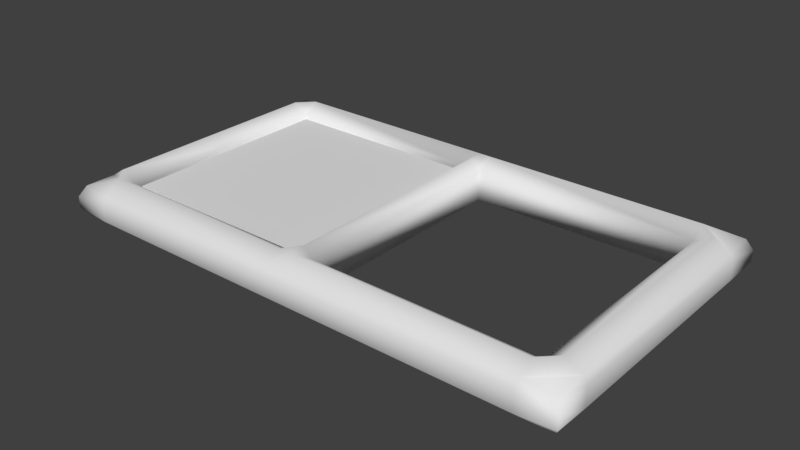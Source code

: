 # Source: PlatformAngle.blend  (saved by Blender 2.78.0; exported with 4.5.12 LTS)
import bpy
from mathutils import Matrix  # noqa: F401  (used for matrix-valued properties, if any)

bpy.ops.wm.read_factory_settings(use_empty=True)
scene = bpy.context.scene
scene.name = 'Scene'

# ---- collections
col_collection_1 = bpy.data.collections.new('Collection 1'); scene.collection.children.link(col_collection_1)

# ---- world
world_world = bpy.data.worlds.new('World'); scene.world = world_world
world_world.color = (0.05088, 0.05088, 0.05088)
world_world.use_sun_shadow = False
world_world.sun_shadow_jitter_overblur = 0.0
world_world.cycles.sampling_method = 'MANUAL'

# ---- meshes
me_cube_002 = bpy.data.meshes.new('Cube.002')
me_cube_002.from_pydata([(-0.09653, -1.0, -0.1137), (-0.09653, -1.0, 0.1137), (-0.09653, 1.0, -0.1137), (-0.09653, 1.0, 0.1137), (0.09653, -1.0, -0.1137), (0.09653, -1.0, 0.1137), (0.09653, 1.0, -0.1137), (0.09653, 1.0, 0.1137), (-0.09653, -1.271, -0.1137), (-0.09653, -1.271, 0.1137), (-0.09653, 1.271, 0.1137), (-0.09653, 1.271, -0.1137), (0.09653, 1.271, -0.1137), (0.09653, 1.271, 0.1137), (0.09653, -1.271, 0.1137), (0.09653, -1.271, -0.1137), (2.041, 1.0, 0.1137), (2.041, 1.0, -0.1137), (2.041, -1.0, 0.1137), (2.041, -1.0, -0.1137), (2.041, 1.271, 0.1137), (2.041, 1.271, -0.1137), (2.041, -1.271, 0.1137), (2.041, -1.271, -0.1137), (2.323, 1.0, 0.1137), (2.323, 1.0, -0.1137), (2.323, -1.0, 0.1137), (2.323, -1.0, -0.1137), (2.323, 1.271, 0.1137), (2.323, 1.271, -0.1137), (2.323, -1.271, 0.1137), (2.323, -1.271, -0.1137), (-1.915, -1.0, -0.1137), (-1.915, -1.0, 0.1137), (-1.915, 1.0, 0.1137), (-1.915, 1.0, -0.1137), (-1.915, -1.271, -0.1137), (-1.915, -1.271, 0.1137), (-1.915, 1.271, 0.1137), (-1.915, 1.271, -0.1137), (-2.177, -1.0, -0.1137), (-2.177, -1.0, 0.1137), (-2.177, 1.0, 0.1137), (-2.177, 1.0, -0.1137), (-2.177, -1.271, -0.1137), (-2.177, -1.271, 0.1137), (-2.177, 1.271, 0.1137), (-2.177, 1.271, -0.1137), (-0.09653, -1.321, 0.06952), (-0.09653, 1.297, 0.06952), (0.09653, 1.297, 0.06952), (0.09653, -1.321, 0.06952), (2.041, 1.297, 0.06952), (2.041, -1.321, 0.06952), (2.354, 1.0, 0.06952), (2.354, -1.0, 0.06952), (2.373, 1.308, 0.03778), (2.373, -1.332, 0.03778), (-1.915, -1.321, 0.06952), (-1.915, 1.297, 0.06952), (-2.202, -1.0, 0.06952), (-2.202, 1.0, 0.06952), (-2.22, -1.332, 0.03778), (-2.22, 1.308, 0.03778), (-0.09653, 1.297, -0.07912), (0.09653, 1.297, -0.07912), (0.09653, -1.321, -0.07912), (2.041, 1.297, -0.07912), (2.041, -1.321, -0.07912), (2.354, 1.0, -0.07912), (2.354, -1.0, -0.07912), (2.373, 1.308, -0.04738), (2.373, -1.332, -0.04738), (-1.915, 1.297, -0.07912), (-2.202, 1.0, -0.07912), (-2.22, 1.308, -0.04738), (-0.09653, -1.321, -0.07912), (-1.915, -1.321, -0.07912), (-2.202, -1.0, -0.07912), (-2.22, -1.332, -0.04738), (0.0, 1.0, -0.156), (0.0, 1.0, 0.1859), (0.0, -1.0, -0.156), (0.0, -1.0, 0.1859), (0.0, 1.271, -0.1137), (0.0, 1.271, 0.1137), (0.0, -1.271, -0.1137), (0.0, -1.271, 0.1137), (-0.09653, 1.136, 0.1859), (-0.09653, 1.136, -0.156), (-0.09653, -1.136, -0.156), (-0.09653, -1.136, 0.1859), (0.09653, -1.136, -0.156), (0.09653, 1.136, -0.156), (0.09653, 1.136, 0.1859), (0.09653, -1.136, 0.1859), (2.041, -1.136, -0.156), (2.041, 1.136, -0.156), (2.041, 1.136, 0.1859), (2.041, -1.136, 0.1859), (2.182, 1.0, 0.1859), (2.182, -1.0, -0.156), (2.182, 1.0, -0.156), (2.182, -1.0, 0.1859), (-1.915, 1.136, 0.1859), (-1.915, 1.136, -0.156), (-1.915, -1.136, -0.156), (-1.915, -1.136, 0.1859), (-2.046, -1.0, -0.156), (-2.046, 1.0, 0.1859), (-2.046, -1.0, 0.1859), (-2.046, 1.0, -0.156), (-1.915, 0.0, 0.1137), (-2.177, 0.0, 0.1137), (-2.046, 0.0, 0.1859), (0.0, 1.136, 0.1859), (0.0, -1.136, 0.1859), (0.0, 1.136, -0.156), (0.0, -1.136, -0.156)], [], [(0, 1, 3, 2), (90, 8, 36, 106), (6, 7, 5, 4), (64, 11, 39, 73), (80, 6, 4, 82), (81, 3, 1, 83), (49, 10, 85, 13, 50), (51, 14, 87, 9, 48), (118, 92, 15, 86), (7, 6, 17, 16), (117, 89, 11, 84), (116, 91, 9, 87), (93, 12, 21, 97), (115, 94, 13, 85), (96, 19, 101), (98, 16, 100), (66, 15, 23, 68), (94, 7, 16, 98), (92, 4, 19, 96), (4, 5, 18, 19), (95, 14, 22, 99), (50, 13, 20, 52), (69, 25, 29, 71), (55, 26, 30, 57), (52, 20, 28, 56), (99, 22, 30, 26, 103), (97, 21, 29, 25, 102), (68, 23, 31, 72), (100, 103, 26, 24), (17, 19, 18, 16), (54, 24, 26, 55), (101, 19, 17, 102), (104, 38, 46, 42, 109), (106, 36, 44, 40, 108), (88, 10, 38, 104), (2, 3, 34, 35), (91, 1, 33, 107), (1, 0, 32, 33), (48, 9, 37, 58), (89, 2, 35, 105), (78, 40, 44, 79), (61, 42, 46, 63), (58, 37, 45, 62), (32, 35, 34, 112, 33), (107, 33, 110), (105, 35, 111), (73, 39, 47, 75), (108, 111, 35, 32), (114, 113, 41, 110), (60, 41, 113, 42, 61), (78, 60, 61, 74), (38, 59, 63, 46), (77, 58, 62, 79), (74, 61, 63, 75), (41, 60, 62, 45), (76, 48, 58, 77), (69, 54, 55, 70), (22, 53, 57, 30), (67, 52, 56, 71), (70, 55, 57, 72), (24, 54, 56, 28), (65, 50, 52, 67), (14, 51, 53, 22), (66, 51, 48, 76), (64, 49, 50, 65), (10, 49, 59, 38), (11, 64, 65, 12, 84), (15, 66, 76, 8, 86), (12, 65, 67, 21), (27, 70, 72, 31), (21, 67, 71, 29), (25, 69, 70, 27), (8, 76, 77, 36), (43, 74, 75, 47), (36, 77, 79, 44), (40, 78, 74, 43), (59, 73, 75, 63), (60, 78, 79, 62), (53, 68, 72, 57), (54, 69, 71, 56), (51, 66, 68, 53), (49, 64, 73, 59), (112, 114, 110, 33), (34, 109, 114, 112), (109, 42, 113, 114), (40, 43, 111, 108), (39, 105, 111, 43, 47), (37, 107, 110, 41, 45), (11, 89, 105, 39), (9, 91, 107, 37), (3, 88, 104, 34), (32, 106, 108), (34, 104, 109), (27, 101, 102, 25), (16, 18, 103, 100), (17, 97, 102), (18, 99, 103), (5, 95, 99, 18), (15, 92, 96, 23), (13, 94, 98, 20), (20, 98, 100, 24, 28), (23, 96, 101, 27, 31), (88, 115, 85, 10), (3, 81, 115, 88), (81, 7, 94, 115), (6, 93, 97, 17), (95, 116, 87, 14), (5, 83, 116, 95), (83, 1, 91, 116), (93, 117, 84, 12), (6, 80, 117, 93), (80, 2, 89, 117), (90, 118, 86, 8), (0, 82, 118, 90), (82, 4, 92, 118), (7, 81, 83, 5), (2, 80, 82, 0), (0, 90, 106, 32)])
me_cube_002.polygons.foreach_set('use_smooth', [True] * 118)
_ca = me_cube_002.color_attributes.new('Col', 'BYTE_COLOR', 'CORNER')
_ca.data.foreach_set('color', [1.0, 0.04519, 0.006995, 1.0, 1.0, 0.04519, 0.006995, 1.0, 1.0, 0.04519, 0.006995, 1.0, 1.0, 0.04667, 0.007499, 1.0, 1.0, 0.04519, 0.006995, 1.0, 1.0, 0.04519, 0.006995, 1.0, 1.0, 0.04519, 0.006995, 1.0, 1.0, 0.04519, 0.006995, 1.0, 1.0, 0.04519, 0.006995, 1.0, 1.0, 0.04519, 0.006995, 1.0, 1.0, 0.04519, 0.006995, 1.0, 1.0, 0.04519, 0.006995, 1.0, 1.0, 0.04519, 0.006995, 1.0, 1.0, 0.04519, 0.006995, 1.0, 1.0, 0.04519, 0.006995, 1.0, 1.0, 0.04519, 0.006995, 1.0, 1.0, 0.04519, 0.006995, 1.0, 1.0, 0.04519, 0.006995, 1.0, 1.0, 0.04519, 0.006995, 1.0, 1.0, 0.04519, 0.006995, 1.0, 1.0, 0.04519, 0.006995, 1.0, 1.0, 0.04519, 0.006995, 1.0, 1.0, 0.04519, 0.006995, 1.0, 1.0, 0.04519, 0.006995, 1.0, 1.0, 0.04519, 0.006995, 1.0, 1.0, 0.04519, 0.006995, 1.0, 1.0, 0.04519, 0.006995, 1.0, 1.0, 0.04519, 0.006995, 1.0, 1.0, 0.04519, 0.006995, 1.0, 1.0, 0.04519, 0.006995, 1.0, 1.0, 0.04519, 0.006995, 1.0, 1.0, 0.04519, 0.006995, 1.0, 1.0, 0.04519, 0.006995, 1.0, 1.0, 0.04519, 0.006995, 1.0, 1.0, 0.04519, 0.006995, 1.0, 1.0, 0.04519, 0.006995, 1.0, 1.0, 0.04519, 0.006995, 1.0, 1.0, 0.04519, 0.006995, 1.0, 1.0, 0.04519, 0.006995, 1.0, 1.0, 0.04519, 0.006995, 1.0, 1.0, 0.04519, 0.006995, 1.0, 1.0, 0.04519, 0.006995, 1.0, 1.0, 0.04519, 0.006995, 1.0, 1.0, 0.04519, 0.006995, 1.0, 1.0, 0.04519, 0.006995, 1.0, 1.0, 0.04519, 0.006995, 1.0, 1.0, 0.04519, 0.006995, 1.0, 1.0, 0.04519, 0.006995, 1.0, 1.0, 0.04519, 0.006995, 1.0, 1.0, 0.04519, 0.006995, 1.0, 1.0, 0.04519, 0.006995, 1.0, 1.0, 0.04519, 0.006995, 1.0, 1.0, 0.04519, 0.006995, 1.0, 1.0, 0.04519, 0.006995, 1.0, 1.0, 0.04519, 0.006995, 1.0, 1.0, 0.04519, 0.006995, 1.0, 1.0, 0.04519, 0.006995, 1.0, 1.0, 0.04519, 0.006995, 1.0, 1.0, 0.04519, 0.006995, 1.0, 1.0, 0.04519, 0.006995, 1.0, 1.0, 0.04519, 0.006995, 1.0, 1.0, 0.04519, 0.006995, 1.0, 1.0, 0.04519, 0.006995, 1.0, 1.0, 0.04519, 0.006995, 1.0, 1.0, 0.04519, 0.006995, 1.0, 1.0, 0.04519, 0.006995, 1.0, 1.0, 0.04519, 0.006995, 1.0, 1.0, 0.04519, 0.006995, 1.0, 1.0, 0.04519, 0.006995, 1.0, 1.0, 0.04519, 0.006995, 1.0, 1.0, 0.04519, 0.006995, 1.0, 1.0, 0.04519, 0.006995, 1.0, 1.0, 0.04519, 0.006995, 1.0, 1.0, 0.04519, 0.006995, 1.0, 1.0, 0.04519, 0.006995, 1.0, 1.0, 0.04519, 0.006995, 1.0, 1.0, 0.04519, 0.006995, 1.0, 1.0, 0.04519, 0.006995, 1.0, 1.0, 0.04519, 0.006995, 1.0, 1.0, 0.04519, 0.006995, 1.0, 1.0, 0.04519, 0.006995, 1.0, 1.0, 0.04519, 0.006995, 1.0, 1.0, 0.04519, 0.006995, 1.0, 1.0, 0.04519, 0.006995, 1.0, 1.0, 0.04519, 0.006995, 1.0, 1.0, 0.04519, 0.006995, 1.0, 1.0, 0.04519, 0.006995, 1.0, 1.0, 0.04519, 0.006995, 1.0, 1.0, 0.04519, 0.006995, 1.0, 1.0, 0.04519, 0.006995, 1.0, 1.0, 0.04519, 0.006995, 1.0, 1.0, 0.04519, 0.006995, 1.0, 1.0, 0.04519, 0.006995, 1.0, 1.0, 0.04519, 0.006995, 1.0, 1.0, 0.04519, 0.006995, 1.0, 1.0, 0.04519, 0.006995, 1.0, 1.0, 0.04519, 0.006995, 1.0, 1.0, 0.04519, 0.006995, 1.0, 1.0, 0.04519, 0.006995, 1.0, 1.0, 0.04519, 0.006995, 1.0, 1.0, 0.04519, 0.006995, 1.0, 1.0, 0.04519, 0.006995, 1.0, 1.0, 0.04519, 0.006995, 1.0, 1.0, 0.04519, 0.006995, 1.0, 1.0, 0.04519, 0.006995, 1.0, 1.0, 0.04519, 0.006995, 1.0, 1.0, 0.04519, 0.006995, 1.0, 1.0, 0.04519, 0.006995, 1.0, 1.0, 0.04519, 0.006995, 1.0, 1.0, 0.04519, 0.006995, 1.0, 1.0, 0.04519, 0.006995, 1.0, 1.0, 0.04519, 0.006995, 1.0, 1.0, 0.04519, 0.006995, 1.0, 1.0, 0.04519, 0.006995, 1.0, 1.0, 0.04519, 0.006995, 1.0, 1.0, 0.04519, 0.006995, 1.0, 1.0, 0.04519, 0.006995, 1.0, 1.0, 0.04519, 0.006995, 1.0, 1.0, 0.04519, 0.006995, 1.0, 1.0, 0.04519, 0.006995, 1.0, 1.0, 0.04519, 0.006995, 1.0, 1.0, 0.04519, 0.006995, 1.0, 1.0, 0.04519, 0.006995, 1.0, 1.0, 0.04519, 0.006995, 1.0, 1.0, 0.04519, 0.006995, 1.0, 1.0, 0.04519, 0.006995, 1.0, 1.0, 0.04519, 0.006995, 1.0, 1.0, 0.04519, 0.006995, 1.0, 1.0, 0.04519, 0.006995, 1.0, 1.0, 0.04519, 0.006995, 1.0, 1.0, 0.04519, 0.006995, 1.0, 1.0, 0.04519, 0.006995, 1.0, 1.0, 0.04519, 0.006995, 1.0, 1.0, 0.04519, 0.006995, 1.0, 1.0, 0.04519, 0.006995, 1.0, 1.0, 0.04519, 0.006995, 1.0, 1.0, 0.04519, 0.006995, 1.0, 1.0, 0.04519, 0.006995, 1.0, 1.0, 0.04519, 0.006995, 1.0, 1.0, 0.04519, 0.006995, 1.0, 1.0, 0.04519, 0.006995, 1.0, 1.0, 0.04519, 0.006995, 1.0, 1.0, 0.04519, 0.006995, 1.0, 1.0, 0.04519, 0.006995, 1.0, 1.0, 0.04519, 0.006995, 1.0, 1.0, 0.04971, 0.008568, 1.0, 1.0, 0.04519, 0.006995, 1.0, 1.0, 0.04519, 0.006995, 1.0, 1.0, 0.04519, 0.006995, 1.0, 1.0, 0.04519, 0.006995, 1.0, 1.0, 0.04519, 0.006995, 1.0, 1.0, 0.04519, 0.006995, 1.0, 1.0, 0.04519, 0.006995, 1.0, 1.0, 0.04519, 0.006995, 1.0, 1.0, 0.04519, 0.006995, 1.0, 1.0, 0.04519, 0.006995, 1.0, 1.0, 0.04519, 0.006995, 1.0, 1.0, 0.04519, 0.006995, 1.0, 1.0, 0.04519, 0.006995, 1.0, 1.0, 0.04519, 0.006995, 1.0, 1.0, 0.04519, 0.006995, 1.0, 1.0, 0.04519, 0.006995, 1.0, 1.0, 0.04519, 0.006995, 1.0, 1.0, 0.04519, 0.006995, 1.0, 1.0, 0.04519, 0.006995, 1.0, 1.0, 0.04519, 0.006995, 1.0, 1.0, 0.04519, 0.006995, 1.0, 1.0, 0.04519, 0.006995, 1.0, 1.0, 0.04519, 0.006995, 1.0, 1.0, 0.04519, 0.006995, 1.0, 1.0, 0.04519, 0.006995, 1.0, 1.0, 0.04519, 0.006995, 1.0, 1.0, 0.04519, 0.006995, 1.0, 1.0, 0.04519, 0.006995, 1.0, 1.0, 0.04519, 0.006995, 1.0, 1.0, 0.04519, 0.006995, 1.0, 1.0, 0.04519, 0.006995, 1.0, 1.0, 0.04519, 0.006995, 1.0, 1.0, 0.04519, 0.006995, 1.0, 1.0, 0.04519, 0.006995, 1.0, 1.0, 0.04519, 0.006995, 1.0, 1.0, 0.04519, 0.006995, 1.0, 1.0, 0.04519, 0.006995, 1.0, 1.0, 0.04519, 0.006995, 1.0, 1.0, 0.04519, 0.006995, 1.0, 1.0, 0.04519, 0.006995, 1.0, 1.0, 0.04519, 0.006995, 1.0, 1.0, 0.04519, 0.006995, 1.0, 1.0, 0.04519, 0.006995, 1.0, 1.0, 0.04519, 0.006995, 1.0, 1.0, 0.04519, 0.006995, 1.0, 1.0, 0.04519, 0.006995, 1.0, 1.0, 0.04519, 0.006995, 1.0, 1.0, 0.04519, 0.006995, 1.0, 1.0, 0.04519, 0.006995, 1.0, 1.0, 0.04519, 0.006995, 1.0, 1.0, 0.04519, 0.006995, 1.0, 1.0, 0.04519, 0.006995, 1.0, 1.0, 0.04519, 0.006995, 1.0, 1.0, 0.04519, 0.006995, 1.0, 1.0, 0.04519, 0.006995, 1.0, 1.0, 0.04519, 0.006995, 1.0, 1.0, 0.04519, 0.006995, 1.0, 1.0, 0.04519, 0.006995, 1.0, 1.0, 0.04519, 0.006995, 1.0, 1.0, 0.04519, 0.006995, 1.0, 1.0, 0.04519, 0.006995, 1.0, 1.0, 0.04519, 0.006995, 1.0, 1.0, 0.04519, 0.006995, 1.0, 1.0, 0.04519, 0.006995, 1.0, 1.0, 0.04519, 0.006995, 1.0, 1.0, 0.04519, 0.006995, 1.0, 1.0, 0.04519, 0.006995, 1.0, 1.0, 0.04519, 0.006995, 1.0, 1.0, 0.04519, 0.006995, 1.0, 1.0, 0.04667, 0.007499, 1.0, 1.0, 0.04519, 0.006995, 1.0, 1.0, 0.04519, 0.006995, 1.0, 1.0, 0.04519, 0.006995, 1.0, 1.0, 0.04519, 0.006995, 1.0, 1.0, 0.04519, 0.006995, 1.0, 1.0, 0.04519, 0.006995, 1.0, 1.0, 0.04519, 0.006995, 1.0, 1.0, 0.04519, 0.006995, 1.0, 1.0, 0.04519, 0.006995, 1.0, 1.0, 0.04519, 0.006995, 1.0, 1.0, 0.04519, 0.006995, 1.0, 1.0, 0.04519, 0.006995, 1.0, 1.0, 0.04519, 0.006995, 1.0, 1.0, 0.04519, 0.006995, 1.0, 1.0, 0.04519, 0.006995, 1.0, 1.0, 0.04519, 0.006995, 1.0, 1.0, 0.04519, 0.006995, 1.0, 1.0, 0.04519, 0.006995, 1.0, 1.0, 0.04519, 0.006995, 1.0, 1.0, 0.04519, 0.006995, 1.0, 1.0, 0.04519, 0.006995, 1.0, 1.0, 0.04519, 0.006995, 1.0, 1.0, 0.04519, 0.006995, 1.0, 1.0, 0.04519, 0.006995, 1.0, 1.0, 0.04519, 0.006995, 1.0, 1.0, 0.04519, 0.006995, 1.0, 1.0, 0.04519, 0.006995, 1.0, 1.0, 0.04519, 0.006995, 1.0, 1.0, 0.04519, 0.006995, 1.0, 1.0, 0.04519, 0.006995, 1.0, 1.0, 0.04519, 0.006995, 1.0, 1.0, 0.04519, 0.006995, 1.0, 1.0, 0.04519, 0.006995, 1.0, 1.0, 0.04519, 0.006995, 1.0, 1.0, 0.04519, 0.006995, 1.0, 1.0, 0.04519, 0.006995, 1.0, 1.0, 0.04519, 0.006995, 1.0, 1.0, 0.04519, 0.006995, 1.0, 1.0, 0.04519, 0.006995, 1.0, 1.0, 0.04519, 0.006995, 1.0, 1.0, 0.04519, 0.006995, 1.0, 1.0, 0.04519, 0.006995, 1.0, 1.0, 0.04519, 0.006995, 1.0, 1.0, 0.04519, 0.006995, 1.0, 1.0, 0.04519, 0.006995, 1.0, 1.0, 0.04519, 0.006995, 1.0, 1.0, 0.04519, 0.006995, 1.0, 1.0, 0.04519, 0.006995, 1.0, 1.0, 0.04519, 0.006995, 1.0, 1.0, 0.04519, 0.006995, 1.0, 1.0, 0.04519, 0.006995, 1.0, 1.0, 0.04519, 0.006995, 1.0, 1.0, 0.04519, 0.006995, 1.0, 1.0, 0.04519, 0.006995, 1.0, 1.0, 0.04519, 0.006995, 1.0, 1.0, 0.04519, 0.006995, 1.0, 1.0, 0.04519, 0.006995, 1.0, 1.0, 0.04519, 0.006995, 1.0, 1.0, 0.04519, 0.006995, 1.0, 1.0, 0.04519, 0.006995, 1.0, 1.0, 0.04519, 0.006995, 1.0, 1.0, 0.04519, 0.006995, 1.0, 1.0, 0.04519, 0.006995, 1.0, 1.0, 0.04519, 0.006995, 1.0, 1.0, 0.04519, 0.006995, 1.0, 1.0, 0.04519, 0.006995, 1.0, 1.0, 0.04519, 0.006995, 1.0, 1.0, 0.04519, 0.006995, 1.0, 1.0, 0.04519, 0.006995, 1.0, 1.0, 0.04519, 0.006995, 1.0, 1.0, 0.04519, 0.006995, 1.0, 1.0, 0.04519, 0.006995, 1.0, 1.0, 0.04519, 0.006995, 1.0, 1.0, 0.04519, 0.006995, 1.0, 1.0, 0.04519, 0.006995, 1.0, 1.0, 0.04519, 0.006995, 1.0, 1.0, 0.04519, 0.006995, 1.0, 1.0, 0.04519, 0.006995, 1.0, 1.0, 0.04519, 0.006995, 1.0, 1.0, 0.04519, 0.006995, 1.0, 1.0, 0.04519, 0.006995, 1.0, 1.0, 0.04519, 0.006995, 1.0, 1.0, 0.04519, 0.006995, 1.0, 1.0, 0.04519, 0.006995, 1.0, 1.0, 0.04519, 0.006995, 1.0, 1.0, 0.04519, 0.006995, 1.0, 1.0, 0.04519, 0.006995, 1.0, 1.0, 0.04519, 0.006995, 1.0, 1.0, 0.04519, 0.006995, 1.0, 1.0, 0.04519, 0.006995, 1.0, 1.0, 0.04519, 0.006995, 1.0, 1.0, 0.04519, 0.006995, 1.0, 1.0, 0.04519, 0.006995, 1.0, 1.0, 0.04519, 0.006995, 1.0, 1.0, 0.04519, 0.006995, 1.0, 1.0, 0.04519, 0.006995, 1.0, 1.0, 0.04519, 0.006995, 1.0, 1.0, 0.04519, 0.006995, 1.0, 1.0, 0.04519, 0.006995, 1.0, 1.0, 0.04519, 0.006995, 1.0, 1.0, 0.04519, 0.006995, 1.0, 1.0, 0.04519, 0.006995, 1.0, 1.0, 0.04519, 0.006995, 1.0, 1.0, 0.04519, 0.006995, 1.0, 1.0, 0.04519, 0.006995, 1.0, 1.0, 0.04519, 0.006995, 1.0, 1.0, 0.04519, 0.006995, 1.0, 1.0, 0.04519, 0.006995, 1.0, 1.0, 0.04519, 0.006995, 1.0, 1.0, 0.04519, 0.006995, 1.0, 1.0, 0.04519, 0.006995, 1.0, 1.0, 0.04519, 0.006995, 1.0, 1.0, 0.04519, 0.006995, 1.0, 1.0, 0.04519, 0.006995, 1.0, 1.0, 0.04519, 0.006995, 1.0, 1.0, 0.04519, 0.006995, 1.0, 1.0, 0.04519, 0.006995, 1.0, 1.0, 0.04519, 0.006995, 1.0, 1.0, 0.04519, 0.006995, 1.0, 1.0, 0.04519, 0.006995, 1.0, 1.0, 0.04519, 0.006995, 1.0, 1.0, 0.04519, 0.006995, 1.0, 1.0, 0.04519, 0.006995, 1.0, 1.0, 0.04519, 0.006995, 1.0, 1.0, 0.04519, 0.006995, 1.0, 1.0, 0.04519, 0.006995, 1.0, 1.0, 0.04519, 0.006995, 1.0, 1.0, 0.04519, 0.006995, 1.0, 1.0, 0.04519, 0.006995, 1.0, 1.0, 0.04519, 0.006995, 1.0, 1.0, 0.04519, 0.006995, 1.0, 1.0, 0.04519, 0.006995, 1.0, 1.0, 0.04519, 0.006995, 1.0, 1.0, 0.04519, 0.006995, 1.0, 1.0, 0.04519, 0.006995, 1.0, 1.0, 0.04519, 0.006995, 1.0, 1.0, 0.04519, 0.006995, 1.0, 1.0, 0.04519, 0.006995, 1.0, 1.0, 0.04519, 0.006995, 1.0, 1.0, 0.04519, 0.006995, 1.0, 1.0, 0.04519, 0.006995, 1.0, 1.0, 0.04519, 0.006995, 1.0, 1.0, 0.04519, 0.006995, 1.0, 1.0, 0.04519, 0.006995, 1.0, 1.0, 0.04519, 0.006995, 1.0, 1.0, 0.04519, 0.006995, 1.0, 1.0, 0.04519, 0.006995, 1.0, 1.0, 0.04519, 0.006995, 1.0, 1.0, 0.04519, 0.006995, 1.0, 1.0, 0.04519, 0.006995, 1.0, 1.0, 0.04519, 0.006995, 1.0, 1.0, 0.04519, 0.006995, 1.0, 1.0, 0.04519, 0.006995, 1.0, 1.0, 0.04519, 0.006995, 1.0, 1.0, 0.04519, 0.006995, 1.0, 1.0, 0.04519, 0.006995, 1.0, 1.0, 0.04519, 0.006995, 1.0, 1.0, 0.04519, 0.006995, 1.0, 1.0, 0.04519, 0.006995, 1.0, 1.0, 0.04519, 0.006995, 1.0, 1.0, 0.04519, 0.006995, 1.0, 1.0, 0.04519, 0.006995, 1.0, 1.0, 0.04519, 0.006995, 1.0, 1.0, 0.04519, 0.006995, 1.0, 1.0, 0.04519, 0.006995, 1.0, 1.0, 0.04519, 0.006995, 1.0, 1.0, 0.04519, 0.006995, 1.0, 1.0, 0.04519, 0.006995, 1.0, 1.0, 0.04519, 0.006995, 1.0, 1.0, 0.04519, 0.006995, 1.0, 1.0, 0.04519, 0.006995, 1.0, 1.0, 0.04519, 0.006995, 1.0, 1.0, 0.04519, 0.006995, 1.0, 1.0, 0.04519, 0.006995, 1.0, 1.0, 0.04519, 0.006995, 1.0, 1.0, 0.04519, 0.006995, 1.0, 1.0, 0.04519, 0.006995, 1.0, 1.0, 0.04519, 0.006995, 1.0, 1.0, 0.04519, 0.006995, 1.0, 1.0, 0.04519, 0.006995, 1.0, 1.0, 0.04519, 0.006995, 1.0, 1.0, 0.04519, 0.006995, 1.0, 1.0, 0.04519, 0.006995, 1.0, 1.0, 0.04519, 0.006995, 1.0, 1.0, 0.04519, 0.006995, 1.0, 1.0, 0.04519, 0.006995, 1.0, 1.0, 0.04519, 0.006995, 1.0, 1.0, 0.04519, 0.006995, 1.0, 1.0, 0.04519, 0.006995, 1.0, 1.0, 0.04519, 0.006995, 1.0, 1.0, 0.04519, 0.006995, 1.0, 1.0, 0.04519, 0.006995, 1.0, 1.0, 0.04519, 0.006995, 1.0, 1.0, 0.04519, 0.006995, 1.0, 1.0, 0.04519, 0.006995, 1.0, 1.0, 0.04519, 0.006995, 1.0, 1.0, 0.04519, 0.006995, 1.0, 1.0, 0.04519, 0.006995, 1.0, 1.0, 0.04519, 0.006995, 1.0, 1.0, 0.04519, 0.006995, 1.0, 1.0, 0.04519, 0.006995, 1.0, 1.0, 0.04519, 0.006995, 1.0, 1.0, 0.04519, 0.006995, 1.0, 1.0, 0.04519, 0.006995, 1.0, 1.0, 0.04519, 0.006995, 1.0, 1.0, 0.04519, 0.006995, 1.0, 1.0, 0.04519, 0.006995, 1.0, 1.0, 0.04519, 0.006995, 1.0, 1.0, 0.04519, 0.006995, 1.0, 1.0, 0.04519, 0.006995, 1.0, 1.0, 0.04519, 0.006995, 1.0, 1.0, 0.04519, 0.006995, 1.0, 1.0, 0.04519, 0.006995, 1.0, 1.0, 0.04519, 0.006995, 1.0, 1.0, 0.04519, 0.006995, 1.0, 1.0, 0.04519, 0.006995, 1.0, 1.0, 0.04519, 0.006995, 1.0, 1.0, 0.04519, 0.006995, 1.0, 1.0, 0.04519, 0.006995, 1.0, 1.0, 0.04519, 0.006995, 1.0, 1.0, 0.04519, 0.006995, 1.0, 1.0, 0.04519, 0.006995, 1.0, 1.0, 0.04519, 0.006995, 1.0, 1.0, 0.04519, 0.006995, 1.0, 1.0, 0.04519, 0.006995, 1.0, 1.0, 0.04519, 0.006995, 1.0, 1.0, 0.04519, 0.006995, 1.0, 1.0, 0.04519, 0.006995, 1.0, 1.0, 0.04519, 0.006995, 1.0, 1.0, 0.04519, 0.006995, 1.0, 1.0, 0.04519, 0.006995, 1.0, 1.0, 0.04519, 0.006995, 1.0, 1.0, 0.04519, 0.006995, 1.0, 1.0, 0.04519, 0.006995, 1.0, 1.0, 0.04519, 0.006995, 1.0, 1.0, 0.04519, 0.006995, 1.0, 1.0, 0.04519, 0.006995, 1.0, 1.0, 0.04519, 0.006995, 1.0, 1.0, 0.04519, 0.006995, 1.0, 1.0, 0.04519, 0.006995, 1.0, 1.0, 0.04519, 0.006995, 1.0, 1.0, 0.04519, 0.006995, 1.0, 1.0, 0.04519, 0.006995, 1.0, 1.0, 0.04519, 0.006995, 1.0, 1.0, 0.04519, 0.006995, 1.0, 1.0, 0.04519, 0.006995, 1.0, 1.0, 0.04519, 0.006995, 1.0, 1.0, 0.04519, 0.006995, 1.0, 1.0, 0.04519, 0.006995, 1.0, 1.0, 0.04519, 0.006995, 1.0, 1.0, 0.04519, 0.006995, 1.0, 1.0, 0.04519, 0.006995, 1.0, 1.0, 0.04519, 0.006995, 1.0, 1.0, 0.04519, 0.006995, 1.0, 1.0, 0.04519, 0.006995, 1.0, 1.0, 0.04519, 0.006995, 1.0, 1.0, 0.04519, 0.006995, 1.0, 1.0, 0.04519, 0.006995, 1.0, 1.0, 0.04519, 0.006995, 1.0, 1.0, 0.04519, 0.006995, 1.0, 1.0, 0.04519, 0.006995, 1.0, 1.0, 0.04519, 0.006995, 1.0])
me_cube_002.use_remesh_preserve_volume = False
me_cube_002.use_remesh_preserve_attributes = False
me_cube_002.use_mirror_vertex_groups = False
me_cube_002.update()
me_cube_001 = bpy.data.meshes.new('Cube.001')
me_cube_001.from_pydata([(0.02056, -1.0, -0.112), (0.02056, -1.0, 0.112), (0.02056, 1.0, -0.112), (0.02056, 1.0, 0.112), (2.021, -1.0, -0.112), (2.021, -1.0, 0.112), (2.021, 1.0, -0.112), (2.021, 1.0, 0.112)], [], [(0, 1, 3, 2), (2, 3, 7, 6), (6, 7, 5, 4), (4, 5, 1, 0), (2, 6, 4, 0), (7, 3, 1, 5)])
_ca = me_cube_001.color_attributes.new('Col', 'BYTE_COLOR', 'CORNER')
_ca.data.foreach_set('color', [1.0, 0.04519, 0.006995, 1.0, 1.0, 0.04519, 0.006995, 1.0, 1.0, 0.04519, 0.006995, 1.0, 1.0, 0.04519, 0.006995, 1.0, 1.0, 0.04519, 0.006995, 1.0, 1.0, 0.04519, 0.006995, 1.0, 1.0, 0.04519, 0.006995, 1.0, 1.0, 0.04519, 0.006995, 1.0, 1.0, 1.0, 1.0, 1.0, 1.0, 1.0, 1.0, 1.0, 1.0, 1.0, 1.0, 1.0, 1.0, 1.0, 1.0, 1.0, 1.0, 1.0, 1.0, 1.0, 1.0, 1.0, 1.0, 1.0, 1.0, 1.0, 1.0, 1.0, 1.0, 1.0, 1.0, 1.0, 0.0, 0.002428, 1.0, 1.0, 0.0, 0.002428, 1.0, 1.0, 0.0003035, 0.002732, 1.0, 1.0, 0.0, 0.002428, 1.0, 1.0, 1.0, 0.04519, 0.006995, 1.0, 1.0, 0.04519, 0.006995, 1.0, 1.0, 0.04519, 0.006995, 1.0, 1.0, 0.04519, 0.006995, 1.0])
me_cube_001.use_remesh_preserve_volume = False
me_cube_001.use_remesh_preserve_attributes = False
me_cube_001.use_mirror_vertex_groups = False
me_cube_001.update()

# ---- objects
ob_cube_001 = bpy.data.objects.new('Cube.001', me_cube_002)
ob_cube = bpy.data.objects.new('Cube', me_cube_001)

# ---- transforms, parenting, visibility, modifiers, constraints
ob_cube_001.location = (0.0, 0.0, 0.0)
ob_cube_001.scale = (1.046, 1.046, 1.228)
ob_cube_001.lineart.crease_threshold = 0.0
ob_cube.location = (0.06486, 0.0, 0.0)
ob_cube.rotation_euler = (-0.0, 3.142, -0.0)
ob_cube.lineart.crease_threshold = 0.0

# ---- collection membership
col_collection_1.objects.link(ob_cube_001)
col_collection_1.objects.link(ob_cube)

# ---- scene / render settings (as saved in the file)
scene.frame_start = 1; scene.frame_end = 250; scene.frame_set(1)
scene.render.engine = 'BLENDER_EEVEE_NEXT'
scene.render.resolution_percentage = 50
scene.render.dither_intensity = 0.0
scene.cycles.use_denoising = False
scene.cycles.samples = 128
scene.cycles.sampling_pattern = 'TABULATED_SOBOL'
scene.cycles.light_sampling_threshold = 0.0
scene.cycles.use_adaptive_sampling = False
scene.cycles.use_light_tree = False
scene.cycles.blur_glossy = 0.0
scene.cycles.sample_clamp_indirect = 0.0
scene.view_settings.view_transform = 'Standard'
bpy.context.view_layer.update()

# ---- added for rendering (the .blend has no active camera and no usable light): camera, sun
cam_auto = bpy.data.cameras.new('AutoCamera')
cam_auto.lens = 50.0
cam_auto.sensor_width = 36.0
cam_auto.clip_end = 1000.0
ob_auto_camera = bpy.data.objects.new('AutoCamera', cam_auto)
scene.collection.objects.link(ob_auto_camera)
ob_auto_camera.location = (5.22333, -6.18473, 4.13325)
ob_auto_camera.rotation_euler = (1.09748, -7.21219e-08, 0.694738)
scene.camera = ob_auto_camera
light_auto_sun = bpy.data.lights.new('AutoSun', 'SUN')
light_auto_sun.energy = 3.0
light_auto_sun.angle = 0.0523599
ob_auto_sun = bpy.data.objects.new('AutoSun', light_auto_sun)
scene.collection.objects.link(ob_auto_sun)
ob_auto_sun.rotation_euler = (0.872665, 0.174533, 0.523599)
bpy.context.view_layer.update()
